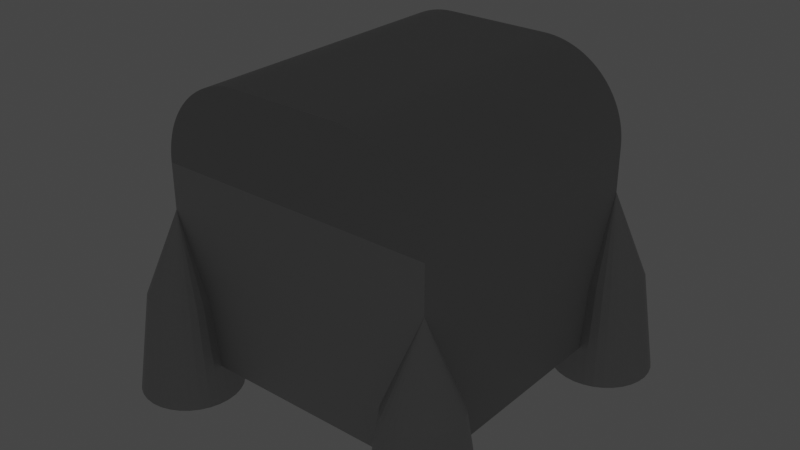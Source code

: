 # Source: SpaceChest.blend  (saved by Blender 2.93.21; exported with 4.5.12 LTS)
import bpy
from mathutils import Matrix  # noqa: F401  (used for matrix-valued properties, if any)

bpy.ops.wm.read_factory_settings(use_empty=True)
scene = bpy.context.scene
scene.name = 'Scene'

# ---- collections
col_collection = bpy.data.collections.new('Collection'); scene.collection.children.link(col_collection)

# ---- materials (node trees are filled in below, after node groups)
mat_material_002 = bpy.data.materials.new('Material.002')
mat_material_002.use_transparent_shadow = False
mat_material_001 = bpy.data.materials.new('Material.001')
mat_material_001.use_transparent_shadow = False
mat_material_003 = bpy.data.materials.new('Material.003')
mat_material_003.use_transparent_shadow = False

# ---- material node trees
mat_material_002.use_nodes = True; mat_material_002.node_tree.nodes.clear()
_N = mat_material_002.node_tree.nodes; _L = mat_material_002.node_tree.links
n0 = _N.new('ShaderNodeBsdfPrincipled'); n0.name = 'Principled BSDF'; n0.location = (10, 300)
n0.distribution = 'GGX'
n0.subsurface_method = 'BURLEY'
n0.inputs[0].default_value = (0.4044, 0.4044, 0.4044, 1.0)
n0.inputs[3].default_value = 1.45
n0.inputs[27].default_value = (0.0, 0.0, 0.0, 1.0)
n0.inputs[28].default_value = 1.0
n1 = _N.new('ShaderNodeOutputMaterial'); n1.name = 'Material Output'; n1.location = (300, 300)
_L.new(n0.outputs[0], n1.inputs[0])
n1.is_active_output = True
mat_material_001.use_nodes = True; mat_material_001.node_tree.nodes.clear()
_N = mat_material_001.node_tree.nodes; _L = mat_material_001.node_tree.links
n0 = _N.new('ShaderNodeBsdfPrincipled'); n0.name = 'Principled BSDF'; n0.location = (10, 300)
n0.distribution = 'GGX'
n0.subsurface_method = 'BURLEY'
n0.inputs[0].default_value = (0.5543, 0.5543, 0.5543, 1.0)
n0.inputs[1].default_value = 0.8264
n0.inputs[3].default_value = 1.45
n0.inputs[27].default_value = (0.0, 0.0, 0.0, 1.0)
n0.inputs[28].default_value = 1.0
n1 = _N.new('ShaderNodeOutputMaterial'); n1.name = 'Material Output'; n1.location = (300, 300)
_L.new(n0.outputs[0], n1.inputs[0])
n1.is_active_output = True
mat_material_003.use_nodes = True; mat_material_003.node_tree.nodes.clear()
_N = mat_material_003.node_tree.nodes; _L = mat_material_003.node_tree.links
n0 = _N.new('ShaderNodeOutputMaterial'); n0.name = 'Material Output'; n0.location = (300, 300)
n1 = _N.new('ShaderNodeEmission'); n1.name = 'Emission'; n1.location = (10, 300)
n1.inputs[1].default_value = 500.0
_L.new(n1.outputs[0], n0.inputs[0])
n0.is_active_output = True

# ---- world
world_world = bpy.data.worlds.new('World'); scene.world = world_world
world_world.use_nodes = True; world_world.node_tree.nodes.clear()
_N = world_world.node_tree.nodes; _L = world_world.node_tree.links
n0 = _N.new('ShaderNodeOutputWorld'); n0.name = 'World Output'; n0.location = (300, 300)
n1 = _N.new('ShaderNodeBackground'); n1.name = 'Background'; n1.location = (10, 300)
n1.inputs[0].default_value = (0.05088, 0.05088, 0.05088, 1.0)
_L.new(n1.outputs[0], n0.inputs[0])
n0.is_active_output = True
world_world.color = (0.05088, 0.05088, 0.05088)
world_world.use_sun_shadow = False
world_world.sun_shadow_jitter_overblur = 0.0

# ---- meshes
me_cube = bpy.data.meshes.new('Cube')
me_cube.from_pydata([(-1.0, -1.0, -1.0), (-1.0, 1.0, -1.0), (1.0, -1.0, -1.0), (1.0, 1.0, -1.0), (-1.0, -1.0, 0.375), (-1.0, 1.0, 0.375), (1.0, -1.0, 0.375), (1.0, 1.0, 0.375), (1.0, -0.755, -0.55), (1.0, -0.8007, -1.05), (-1.0, 1.199, -1.05), (-1.0, 1.245, -0.55), (-0.9611, 1.195, -1.05), (-0.9522, 1.24, -0.55), (-0.9237, 1.184, -1.05), (-0.9062, 1.226, -0.55), (-0.8893, 1.166, -1.05), (-0.8639, 1.204, -0.55), (-0.8591, 1.141, -1.05), (-0.8268, 1.173, -0.55), (-0.8343, 1.111, -1.05), (-0.7963, 1.136, -0.55), (-0.8159, 1.076, -1.05), (-0.7736, 1.094, -0.55), (-0.8046, 1.039, -1.05), (-0.7597, 1.048, -0.55), (-0.8007, 1.0, -1.05), (-0.755, 1.0, -0.55), (-0.8046, 0.9611, -1.05), (-0.7597, 0.9522, -0.55), (-0.8159, 0.9237, -1.05), (-0.7736, 0.9062, -0.55), (-0.8343, 0.8893, -1.05), (-0.7963, 0.8639, -0.55), (-0.8591, 0.8591, -1.05), (-0.8268, 0.8268, -0.55), (-0.8893, 0.8343, -1.05), (-0.8639, 0.7963, -0.55), (-0.9237, 0.8159, -1.05), (-0.9062, 0.7736, -0.55), (-0.9611, 0.8046, -1.05), (-0.9522, 0.7597, -0.55), (-1.0, 0.8007, -1.05), (-1.0, 0.755, -0.55), (-1.039, 0.8046, -1.05), (-1.048, 0.7597, -0.55), (-1.076, 0.8159, -1.05), (-1.094, 0.7736, -0.55), (-1.111, 0.8343, -1.05), (-1.136, 0.7963, -0.55), (-1.141, 0.8591, -1.05), (-1.173, 0.8268, -0.55), (-1.166, 0.8893, -1.05), (-1.204, 0.8639, -0.55), (-1.184, 0.9237, -1.05), (-1.226, 0.9062, -0.55), (-1.195, 0.9611, -1.05), (-1.24, 0.9522, -0.55), (-1.199, 1.0, -1.05), (-1.245, 1.0, -0.55), (-1.195, 1.039, -1.05), (-1.24, 1.048, -0.55), (-1.184, 1.076, -1.05), (-1.226, 1.094, -0.55), (-1.166, 1.111, -1.05), (-1.204, 1.136, -0.55), (-1.141, 1.141, -1.05), (-1.173, 1.173, -0.55), (-1.111, 1.166, -1.05), (-1.136, 1.204, -0.55), (-1.076, 1.184, -1.05), (-1.094, 1.226, -0.55), (-1.039, 1.195, -1.05), (-1.048, 1.24, -0.55), (1.039, -0.8046, -1.05), (1.048, -0.7597, -0.55), (1.076, -0.8159, -1.05), (1.094, -0.7736, -0.55), (1.111, -0.8343, -1.05), (1.136, -0.7963, -0.55), (1.141, -0.8591, -1.05), (1.173, -0.8268, -0.55), (1.166, -0.8893, -1.05), (1.204, -0.8639, -0.55), (1.184, -0.9237, -1.05), (1.226, -0.9062, -0.55), (1.195, -0.9611, -1.05), (1.24, -0.9522, -0.55), (1.199, -1.0, -1.05), (1.245, -1.0, -0.55), (1.195, -1.039, -1.05), (1.24, -1.048, -0.55), (1.184, -1.076, -1.05), (1.226, -1.094, -0.55), (1.166, -1.111, -1.05), (1.204, -1.136, -0.55), (1.141, -1.141, -1.05), (1.173, -1.173, -0.55), (1.111, -1.166, -1.05), (1.136, -1.204, -0.55), (1.076, -1.184, -1.05), (1.094, -1.226, -0.55), (1.039, -1.195, -1.05), (1.048, -1.24, -0.55), (1.0, -1.199, -1.05), (1.0, -1.245, -0.55), (0.9611, -1.195, -1.05), (0.9522, -1.24, -0.55), (0.9237, -1.184, -1.05), (0.9062, -1.226, -0.55), (0.8893, -1.166, -1.05), (0.8639, -1.204, -0.55), (0.8591, -1.141, -1.05), (0.8268, -1.173, -0.55), (0.8343, -1.111, -1.05), (0.7963, -1.136, -0.55), (0.8159, -1.076, -1.05), (0.7736, -1.094, -0.55), (0.8046, -1.039, -1.05), (0.7597, -1.048, -0.55), (0.8007, -1.0, -1.05), (0.755, -1.0, -0.55), (0.8046, -0.9611, -1.05), (0.7597, -0.9522, -0.55), (0.8159, -0.9237, -1.05), (0.7736, -0.9062, -0.25), (0.8343, -0.8893, -1.05), (0.7963, -0.8639, -0.55), (0.8591, -0.8591, -1.05), (0.8268, -0.8268, -0.55), (0.8893, -0.8343, -1.05), (0.8639, -0.7963, -0.55), (0.9237, -0.8159, -1.05), (0.9062, -0.7736, -0.55), (0.9611, -0.8046, -1.05), (0.9522, -0.7597, -0.55), (-1.0, -0.755, -0.55), (-1.0, -0.8007, -1.05), (-0.9611, -0.8046, -1.05), (-0.9522, -0.7597, -0.55), (-0.9237, -0.8159, -1.05), (-0.9062, -0.7736, -0.55), (-0.8893, -0.8343, -1.05), (-0.8639, -0.7963, -0.55), (-0.8591, -0.8591, -1.05), (-0.8268, -0.8268, -0.55), (-0.8343, -0.8893, -1.05), (-0.7963, -0.8639, -0.55), (-0.8159, -0.9237, -1.05), (-0.7736, -0.9062, -0.55), (-0.8046, -0.9611, -1.05), (-0.7597, -0.9522, -0.55), (-0.8007, -1.0, -1.05), (-0.755, -1.0, -0.55), (-0.8046, -1.039, -1.05), (-0.7597, -1.048, -0.55), (-0.8159, -1.076, -1.05), (-0.7736, -1.094, -0.55), (-0.8343, -1.111, -1.05), (-0.7963, -1.136, -0.55), (-0.8591, -1.141, -1.05), (-0.8268, -1.173, -0.55), (-0.8893, -1.166, -1.05), (-0.8639, -1.204, -0.55), (-0.9237, -1.184, -1.05), (-0.9062, -1.226, -0.55), (-0.9611, -1.195, -1.05), (-0.9522, -1.24, -0.55), (-1.0, -1.199, -1.05), (-1.0, -1.245, -0.55), (-1.039, -1.195, -1.05), (-1.048, -1.24, -0.55), (-1.076, -1.184, -1.05), (-1.094, -1.226, -0.55), (-1.111, -1.166, -1.05), (-1.136, -1.204, -0.55), (-1.141, -1.141, -1.05), (-1.173, -1.173, -0.55), (-1.166, -1.111, -1.05), (-1.204, -1.136, -0.55), (-1.184, -1.076, -1.05), (-1.226, -1.094, -0.55), (-1.195, -1.039, -1.05), (-1.24, -1.048, -0.55), (-1.199, -1.0, -1.05), (-1.245, -1.0, -0.55), (-1.195, -0.9611, -1.05), (-1.24, -0.9522, -0.55), (-1.184, -0.9237, -1.05), (-1.226, -0.9062, -0.55), (-1.166, -0.8893, -1.05), (-1.204, -0.8639, -0.55), (-1.141, -0.8591, -1.05), (-1.173, -0.8268, -0.55), (-1.111, -0.8343, -1.05), (-1.136, -0.7963, -0.55), (-1.076, -0.8159, -1.05), (-1.094, -0.7736, -0.55), (-1.039, -0.8046, -1.05), (-1.048, -0.7597, -0.55), (1.0, 1.245, -0.55), (1.0, 1.199, -1.05), (1.039, 1.195, -1.05), (1.048, 1.24, -0.55), (1.076, 1.184, -1.05), (1.094, 1.226, -0.55), (1.111, 1.166, -1.05), (1.136, 1.204, -0.55), (1.141, 1.141, -1.05), (1.173, 1.173, -0.55), (1.166, 1.111, -1.05), (1.204, 1.136, -0.55), (1.184, 1.076, -1.05), (1.226, 1.094, -0.55), (1.195, 1.039, -1.05), (1.24, 1.048, -0.55), (1.199, 1.0, -1.05), (1.245, 1.0, -0.55), (1.195, 0.9611, -1.05), (1.24, 0.9522, -0.55), (1.184, 0.9237, -1.05), (1.226, 0.9062, -0.55), (1.166, 0.8893, -1.05), (1.204, 0.8639, -0.55), (1.141, 0.8591, -1.05), (1.173, 0.8268, -0.55), (1.111, 0.8343, -1.05), (1.136, 0.7963, -0.55), (1.076, 0.8159, -1.05), (1.094, 0.7736, -0.55), (1.039, 0.8046, -1.05), (1.048, 0.7597, -0.55), (1.0, 0.8007, -1.05), (1.0, 0.755, -0.55), (0.9611, 0.8046, -1.05), (0.9522, 0.7597, -0.55), (0.9237, 0.8159, -1.05), (0.9062, 0.7736, -0.55), (0.8893, 0.8343, -1.05), (0.8639, 0.7963, -0.55), (0.8591, 0.8591, -1.05), (0.8268, 0.8268, -0.55), (0.8343, 0.8893, -1.05), (0.7963, 0.8639, -0.55), (0.8159, 0.9237, -1.05), (0.7736, 0.9062, -0.55), (0.8046, 0.9611, -1.05), (0.7597, 0.9522, -0.55), (0.8007, 1.0, -1.05), (0.755, 1.0, -0.55), (0.8046, 1.039, -1.05), (0.7597, 1.048, -0.55), (0.8159, 1.076, -1.05), (0.7736, 1.094, -0.55), (0.8343, 1.111, -1.05), (0.7963, 1.136, -0.55), (0.8591, 1.141, -1.05), (0.8268, 1.173, -0.55), (0.8893, 1.166, -1.05), (0.8639, 1.204, -0.55), (0.9237, 1.184, -1.05), (0.9062, 1.226, -0.55), (0.9611, 1.195, -1.05), (0.9522, 1.24, -0.55), (1.323, -1.134, -1.25), (1.291, -1.194, -1.25), (0.7525, -1.247, -1.25), (0.709, -1.194, -1.25), (1.343, -1.068, -1.25), (0.8056, -1.291, -1.25), (1.35, -1.0, -1.25), (0.8661, -1.323, -1.25), (1.343, -0.9317, -1.25), (0.9317, -1.343, -1.25), (1.323, -0.8661, -1.25), (1.0, -1.35, -1.25), (1.291, -0.8056, -1.25), (1.068, -1.343, -1.25), (1.247, -0.7525, -1.25), (1.134, -1.323, -1.25), (1.194, -0.709, -1.25), (1.194, -1.291, -1.25), (1.134, -0.6766, -1.25), (1.247, -1.247, -1.25), (1.068, -0.6567, -1.25), (1.0, -0.65, -1.25), (0.6766, -1.134, -1.25), (0.6567, -1.068, -1.25), (0.65, -1.0, -1.25), (0.6567, -0.9317, -1.25), (0.6766, -0.8661, -1.25), (0.709, -0.8056, -1.25), (0.7525, -0.7525, -1.25), (0.8056, -0.709, -1.25), (0.8661, -0.6766, -1.25), (0.9317, -0.6567, -1.25), (1.323, 0.8661, -1.25), (1.291, 0.8056, -1.25), (0.7525, 0.7525, -1.25), (0.709, 0.8056, -1.25), (1.343, 0.9317, -1.25), (0.8056, 0.709, -1.25), (1.35, 1.0, -1.25), (0.8661, 0.6766, -1.25), (1.343, 1.068, -1.25), (0.9317, 0.6567, -1.25), (1.323, 1.134, -1.25), (1.0, 0.65, -1.25), (1.291, 1.194, -1.25), (1.068, 0.6567, -1.25), (1.247, 1.247, -1.25), (1.134, 0.6766, -1.25), (1.194, 1.291, -1.25), (1.194, 0.709, -1.25), (1.134, 1.323, -1.25), (1.247, 0.7525, -1.25), (1.068, 1.343, -1.25), (1.0, 1.35, -1.25), (0.6766, 0.8661, -1.25), (0.6567, 0.9317, -1.25), (0.65, 1.0, -1.25), (0.6567, 1.068, -1.25), (0.6766, 1.134, -1.25), (0.709, 1.194, -1.25), (0.7525, 1.247, -1.25), (0.8056, 1.291, -1.25), (0.8661, 1.323, -1.25), (0.9317, 1.343, -1.25), (-1.0, 1.35, -1.25), (-0.9317, 1.343, -1.25), (-0.8661, 1.323, -1.25), (-0.8056, 1.291, -1.25), (-0.7525, 1.247, -1.25), (-0.709, 1.194, -1.25), (-0.6766, 1.134, -1.25), (-0.6567, 1.068, -1.25), (-0.65, 1.0, -1.25), (-0.6567, 0.9317, -1.25), (-0.6766, 0.8661, -1.25), (-0.709, 0.8056, -1.25), (-0.7525, 0.7525, -1.25), (-0.8056, 0.709, -1.25), (-0.8661, 0.6766, -1.25), (-0.9317, 0.6567, -1.25), (-1.0, 0.65, -1.25), (-1.068, 0.6567, -1.25), (-1.134, 0.6766, -1.25), (-1.194, 0.709, -1.25), (-1.247, 0.7525, -1.25), (-1.291, 0.8056, -1.25), (-1.323, 0.8661, -1.25), (-1.343, 0.9317, -1.25), (-1.35, 1.0, -1.25), (-1.343, 1.068, -1.25), (-1.323, 1.134, -1.25), (-1.291, 1.194, -1.25), (-1.247, 1.247, -1.25), (-1.194, 1.291, -1.25), (-1.134, 1.323, -1.25), (-1.068, 1.343, -1.25), (-0.6766, -1.134, -1.25), (-0.709, -1.194, -1.25), (-1.247, -1.247, -1.25), (-1.291, -1.194, -1.25), (-0.6567, -1.068, -1.25), (-1.194, -1.291, -1.25), (-0.65, -1.0, -1.25), (-1.134, -1.323, -1.25), (-0.6567, -0.9317, -1.25), (-1.068, -1.343, -1.25), (-0.6766, -0.8661, -1.25), (-1.0, -1.35, -1.25), (-0.709, -0.8056, -1.25), (-0.9317, -1.343, -1.25), (-0.7525, -0.7525, -1.25), (-0.8661, -1.323, -1.25), (-0.8056, -0.709, -1.25), (-0.8056, -1.291, -1.25), (-0.8661, -0.6766, -1.25), (-0.7525, -1.247, -1.25), (-0.9317, -0.6567, -1.25), (-1.0, -0.65, -1.25), (-1.323, -1.134, -1.25), (-1.343, -1.068, -1.25), (-1.35, -1.0, -1.25), (-1.343, -0.9317, -1.25), (-1.323, -0.8661, -1.25), (-1.291, -0.8056, -1.25), (-1.247, -0.7525, -1.25), (-1.194, -0.709, -1.25), (-1.134, -0.6766, -1.25), (-1.068, -0.6567, -1.25), (1.0, -1.0, 0.05), (-1.0, 1.0, 0.05), (-1.0, -1.0, 0.05), (1.0, 1.0, 0.05)], [], [(3, 7, 6, 2), (0, 4, 5, 1), (1, 3, 2, 0), (169, 167, 394), (328, 11, 13, 329), (293, 131, 133, 294), (329, 13, 15, 330), (292, 129, 131, 293), (330, 15, 17, 331), (291, 127, 129, 292), (331, 17, 19, 332), (290, 125, 127, 291), (332, 19, 21, 333), (289, 123, 125, 290), (333, 21, 23, 334), (288, 121, 123, 289), (334, 23, 25, 335), (287, 119, 121, 288), (335, 25, 27, 336), (286, 117, 119, 287), (336, 27, 29, 337), (267, 115, 117, 286), (337, 29, 31, 338), (266, 113, 115, 267), (338, 31, 33, 339), (269, 111, 113, 266), (339, 33, 35, 340), (271, 109, 111, 269), (340, 35, 37, 341), (273, 107, 109, 271), (341, 37, 39, 342), (275, 105, 107, 273), (342, 39, 41, 343), (277, 103, 105, 275), (343, 41, 43, 344), (279, 101, 103, 277), (344, 43, 45, 345), (281, 99, 101, 279), (345, 45, 47, 346), (283, 97, 99, 281), (346, 47, 49, 347), (265, 95, 97, 283), (347, 49, 51, 348), (264, 93, 95, 265), (348, 51, 53, 349), (268, 91, 93, 264), (349, 53, 55, 350), (270, 89, 91, 268), (350, 55, 57, 351), (272, 87, 89, 270), (351, 57, 59, 352), (274, 85, 87, 272), (352, 59, 61, 353), (276, 83, 85, 274), (353, 61, 63, 354), (278, 81, 83, 276), (354, 63, 65, 355), (280, 79, 81, 278), (355, 65, 67, 356), (9, 74, 76, 78, 80, 82, 84, 86, 88, 90, 92, 94, 96, 98, 100, 102, 104, 106, 108, 110, 112, 114, 116, 118, 120, 122, 124, 126, 128, 130, 132, 134), (282, 77, 79, 280), (356, 67, 69, 357), (295, 135, 8, 285), (284, 75, 77, 282), (357, 69, 71, 358), (59, 57, 393), (285, 8, 75, 284), (358, 71, 73, 359), (294, 133, 135, 295), (359, 73, 11, 328), (10, 12, 14, 16, 18, 20, 22, 24, 26, 28, 30, 32, 34, 36, 38, 40, 42, 44, 46, 48, 50, 52, 54, 56, 58, 60, 62, 64, 66, 68, 70, 72), (193, 191, 394), (389, 195, 197, 390), (388, 193, 195, 389), (387, 191, 193, 388), (386, 189, 191, 387), (385, 187, 189, 386), (384, 185, 187, 385), (383, 183, 185, 384), (382, 181, 183, 383), (363, 179, 181, 382), (362, 177, 179, 363), (365, 175, 177, 362), (367, 173, 175, 365), (369, 171, 173, 367), (371, 169, 171, 369), (373, 167, 169, 371), (375, 165, 167, 373), (377, 163, 165, 375), (379, 161, 163, 377), (361, 159, 161, 379), (360, 157, 159, 361), (364, 155, 157, 360), (366, 153, 155, 364), (368, 151, 153, 366), (370, 149, 151, 368), (372, 147, 149, 370), (374, 145, 147, 372), (376, 143, 145, 374), (137, 138, 140, 142, 144, 146, 148, 150, 152, 154, 156, 158, 160, 162, 164, 166, 168, 170, 172, 174, 176, 178, 180, 182, 184, 186, 188, 190, 192, 194, 196, 198), (378, 141, 143, 376), (391, 199, 136, 381), (380, 139, 141, 378), (381, 136, 139, 380), (390, 197, 199, 391), (113, 111, 392), (325, 259, 261, 326), (324, 257, 259, 325), (323, 255, 257, 324), (322, 253, 255, 323), (321, 251, 253, 322), (320, 249, 251, 321), (319, 247, 249, 320), (318, 245, 247, 319), (299, 243, 245, 318), (298, 241, 243, 299), (301, 239, 241, 298), (303, 237, 239, 301), (305, 235, 237, 303), (307, 233, 235, 305), (309, 231, 233, 307), (311, 229, 231, 309), (313, 227, 229, 311), (315, 225, 227, 313), (297, 223, 225, 315), (296, 221, 223, 297), (300, 219, 221, 296), (302, 217, 219, 300), (304, 215, 217, 302), (306, 213, 215, 304), (308, 211, 213, 306), (310, 209, 211, 308), (312, 207, 209, 310), (201, 202, 204, 206, 208, 210, 212, 214, 216, 218, 220, 222, 224, 226, 228, 230, 232, 234, 236, 238, 240, 242, 244, 246, 248, 250, 252, 254, 256, 258, 260, 262), (314, 205, 207, 312), (327, 263, 200, 317), (316, 203, 205, 314), (317, 200, 203, 316), (326, 261, 263, 327), (94, 92, 264, 265), (114, 112, 266, 267), (92, 90, 268, 264), (112, 110, 269, 266), (90, 88, 270, 268), (110, 108, 271, 269), (88, 86, 272, 270), (108, 106, 273, 271), (86, 84, 274, 272), (106, 104, 275, 273), (84, 82, 276, 274), (104, 102, 277, 275), (82, 80, 278, 276), (102, 100, 279, 277), (80, 78, 280, 278), (100, 98, 281, 279), (78, 76, 282, 280), (98, 96, 283, 281), (76, 74, 284, 282), (96, 94, 265, 283), (74, 9, 285, 284), (116, 114, 267, 286), (118, 116, 286, 287), (120, 118, 287, 288), (122, 120, 288, 289), (124, 122, 289, 290), (126, 124, 290, 291), (128, 126, 291, 292), (130, 128, 292, 293), (132, 130, 293, 294), (134, 132, 294, 295), (9, 134, 295, 285), (222, 220, 296, 297), (242, 240, 298, 299), (220, 218, 300, 296), (240, 238, 301, 298), (218, 216, 302, 300), (238, 236, 303, 301), (216, 214, 304, 302), (236, 234, 305, 303), (214, 212, 306, 304), (234, 232, 307, 305), (212, 210, 308, 306), (232, 230, 309, 307), (210, 208, 310, 308), (230, 228, 311, 309), (208, 206, 312, 310), (228, 226, 313, 311), (206, 204, 314, 312), (226, 224, 315, 313), (204, 202, 316, 314), (224, 222, 297, 315), (202, 201, 317, 316), (244, 242, 299, 318), (246, 244, 318, 319), (248, 246, 319, 320), (250, 248, 320, 321), (252, 250, 321, 322), (254, 252, 322, 323), (256, 254, 323, 324), (258, 256, 324, 325), (260, 258, 325, 326), (262, 260, 326, 327), (201, 262, 327, 317), (12, 10, 328, 329), (14, 12, 329, 330), (16, 14, 330, 331), (18, 16, 331, 332), (20, 18, 332, 333), (22, 20, 333, 334), (24, 22, 334, 335), (26, 24, 335, 336), (28, 26, 336, 337), (30, 28, 337, 338), (32, 30, 338, 339), (34, 32, 339, 340), (36, 34, 340, 341), (38, 36, 341, 342), (40, 38, 342, 343), (42, 40, 343, 344), (44, 42, 344, 345), (46, 44, 345, 346), (48, 46, 346, 347), (50, 48, 347, 348), (52, 50, 348, 349), (54, 52, 349, 350), (56, 54, 350, 351), (58, 56, 351, 352), (60, 58, 352, 353), (62, 60, 353, 354), (64, 62, 354, 355), (66, 64, 355, 356), (68, 66, 356, 357), (70, 68, 357, 358), (72, 70, 358, 359), (10, 72, 359, 328), (158, 156, 360, 361), (178, 176, 362, 363), (156, 154, 364, 360), (176, 174, 365, 362), (154, 152, 366, 364), (174, 172, 367, 365), (152, 150, 368, 366), (172, 170, 369, 367), (150, 148, 370, 368), (170, 168, 371, 369), (148, 146, 372, 370), (168, 166, 373, 371), (146, 144, 374, 372), (166, 164, 375, 373), (144, 142, 376, 374), (164, 162, 377, 375), (142, 140, 378, 376), (162, 160, 379, 377), (140, 138, 380, 378), (160, 158, 361, 379), (138, 137, 381, 380), (180, 178, 363, 382), (182, 180, 382, 383), (184, 182, 383, 384), (186, 184, 384, 385), (188, 186, 385, 386), (190, 188, 386, 387), (192, 190, 387, 388), (194, 192, 388, 389), (196, 194, 389, 390), (198, 196, 390, 391), (137, 198, 391, 381), (85, 83, 392), (125, 123, 392), (39, 37, 393), (263, 261, 395), (99, 97, 392), (209, 207, 395), (19, 17, 393), (195, 193, 394), (147, 145, 394), (127, 125, 392), (200, 263, 395), (61, 59, 393), (229, 227, 395), (197, 195, 394), (167, 165, 394), (41, 39, 393), (129, 127, 392), (91, 89, 392), (21, 19, 393), (207, 205, 395), (105, 103, 392), (199, 197, 394), (77, 75, 392), (145, 143, 394), (131, 129, 392), (63, 61, 393), (227, 225, 395), (43, 41, 393), (136, 199, 394), (165, 163, 394), (133, 131, 392), (23, 21, 393), (243, 241, 395), (205, 203, 395), (111, 109, 392), (65, 63, 393), (143, 141, 394), (83, 81, 392), (135, 133, 392), (45, 43, 393), (97, 95, 392), (225, 223, 395), (25, 23, 393), (221, 219, 395), (163, 161, 394), (8, 135, 392), (67, 65, 393), (179, 177, 394), (241, 239, 395), (141, 139, 394), (47, 45, 393), (89, 87, 392), (203, 200, 395), (27, 25, 393), (223, 221, 395), (103, 101, 392), (219, 217, 395), (161, 159, 394), (157, 155, 394), (69, 67, 393), (245, 243, 395), (49, 47, 393), (239, 237, 395), (177, 175, 394), (29, 27, 393), (75, 8, 392), (139, 136, 394), (247, 245, 395), (217, 215, 395), (109, 107, 392), (71, 69, 393), (159, 157, 394), (81, 79, 392), (155, 153, 394), (51, 49, 393), (95, 93, 392), (249, 247, 395), (237, 235, 395), (31, 29, 393), (181, 179, 394), (175, 173, 394), (115, 113, 392), (73, 71, 393), (251, 249, 395), (215, 213, 395), (183, 181, 394), (53, 51, 393), (153, 151, 394), (87, 85, 392), (33, 31, 393), (11, 73, 393), (13, 11, 393), (253, 251, 395), (101, 99, 392), (235, 233, 395), (185, 183, 394), (173, 171, 394), (117, 115, 392), (255, 253, 395), (55, 53, 393), (213, 211, 395), (187, 185, 394), (151, 149, 394), (35, 33, 393), (119, 117, 392), (93, 91, 392), (15, 13, 393), (257, 255, 395), (233, 231, 395), (107, 105, 392), (189, 187, 394), (79, 77, 392), (171, 169, 394), (121, 119, 392), (57, 55, 393), (259, 257, 395), (211, 209, 395), (37, 35, 393), (191, 189, 394), (149, 147, 394), (123, 121, 392), (17, 15, 393), (261, 259, 395), (231, 229, 395), (3, 1, 5, 7), (0, 2, 6, 4), (5, 4, 6, 7)])
me_cube.polygons.foreach_set('material_index', [0, 0, 1, 1, 1, 1, 1, 1, 1, 1, 1, 1, 1, 1, 1, 1, 1, 1, 1, 1, 1, 1, 1, 1, 0, 1, 1, 1, 1, 1, 1, 1, 1, 1, 1, 1, 1, 1, 1, 1, 1, 1, 1, 1, 1, 1, 1, 1, 1, 1, 1, 1, 1, 1, 1, 1, 1, 1, 1, 2, 1, 1, 1, 1, 1, 1, 1, 1, 1, 1, 2, 1, 1, 1, 1, 1, 1, 1, 1, 1, 1, 1, 1, 1, 1, 1, 1, 1, 1, 1, 1, 1, 1, 1, 1, 1, 1, 1, 1, 2, 1, 1, 1, 1, 1, 1, 1, 1, 1, 1, 1, 1, 1, 1, 1, 1, 1, 1, 1, 1, 1, 1, 1, 1, 1, 1, 1, 1, 1, 1, 1, 1, 1, 2, 1, 1, 1, 1, 1, 1, 1, 1, 1, 1, 1, 1, 1, 1, 1, 1, 1, 1, 1, 1, 1, 1, 1, 1, 1, 1, 1, 1, 1, 1, 1, 1, 1, 1, 1, 1, 1, 1, 1, 1, 1, 1, 1, 1, 1, 1, 1, 1, 1, 1, 1, 1, 1, 1, 1, 1, 1, 1, 1, 1, 1, 1, 1, 1, 1, 1, 1, 1, 1, 1, 1, 1, 1, 1, 1, 1, 1, 1, 1, 1, 1, 1, 1, 1, 1, 1, 1, 1, 1, 1, 1, 1, 1, 1, 1, 1, 1, 1, 1, 1, 1, 1, 1, 1, 1, 1, 1, 1, 1, 1, 1, 1, 1, 1, 1, 1, 1, 1, 1, 1, 1, 1, 1, 1, 1, 1, 1, 1, 1, 1, 1, 1, 1, 1, 1, 1, 1, 1, 1, 1, 1, 1, 1, 1, 1, 1, 1, 1, 1, 1, 1, 1, 1, 1, 1, 1, 1, 1, 1, 1, 1, 1, 1, 1, 1, 1, 1, 1, 1, 1, 1, 1, 1, 1, 1, 1, 1, 1, 1, 1, 1, 1, 1, 1, 1, 1, 1, 1, 1, 1, 1, 1, 1, 1, 1, 1, 1, 1, 1, 1, 1, 1, 1, 1, 1, 1, 1, 1, 1, 1, 1, 1, 1, 1, 1, 1, 1, 1, 1, 1, 1, 1, 0, 1, 1, 1, 1, 1, 1, 1, 1, 1, 1, 1, 1, 1, 1, 1, 1, 1, 1, 1, 1, 1, 1, 1, 1, 1, 1, 1, 1, 1, 1, 1, 1, 1, 1, 1, 1, 0])
_uv = me_cube.uv_layers.new(name='UVMap')
_uv.uv.foreach_set('vector', [0.375, 0.5, 0.5469, 0.5, 0.5469, 0.75, 0.375, 0.75, 0.375, 0.0, 0.5469, 0.0, 0.5469, 0.25, 0.375, 0.25, 0.125, 0.5, 0.375, 0.5, 0.375, 0.75, 0.125, 0.75, 0.5, 1.0, 0.5312, 1.0, 0.5, 1.0, 1.0, 0.5, 1.0, 1.0, 0.9688, 1.0, 0.9688, 0.5, 0.09375, 0.5, 0.09375, 1.0, 0.0625, 1.0, 0.0625, 0.5, 0.9688, 0.5, 0.9688, 1.0, 0.9375, 1.0, 0.9375, 0.5, 0.125, 0.5, 0.125, 1.0, 0.09375, 1.0, 0.09375, 0.5, 0.9375, 0.5, 0.9375, 1.0, 0.9062, 1.0, 0.9062, 0.5, 0.1562, 0.5, 0.1562, 1.0, 0.125, 1.0, 0.125, 0.5, 0.9062, 0.5, 0.9062, 1.0, 0.875, 1.0, 0.875, 0.5, 0.1875, 0.5, 0.1875, 1.0, 0.1562, 1.0, 0.1562, 0.5, 0.875, 0.5, 0.875, 1.0, 0.8438, 1.0, 0.8438, 0.5, 0.2188, 0.5, 0.2188, 1.0, 0.1875, 1.0, 0.1875, 0.5, 0.8438, 0.5, 0.8438, 1.0, 0.8125, 1.0, 0.8125, 0.5, 0.25, 0.5, 0.25, 1.0, 0.2188, 1.0, 0.2188, 0.5, 0.8125, 0.5, 0.8125, 1.0, 0.7812, 1.0, 0.7812, 0.5, 0.2812, 0.5, 0.2812, 1.0, 0.25, 1.0, 0.25, 0.5, 0.7812, 0.5, 0.7812, 1.0, 0.75, 1.0, 0.75, 0.5, 0.3125, 0.5, 0.3125, 1.0, 0.2812, 1.0, 0.2812, 0.5, 0.75, 0.5, 0.75, 1.0, 0.7188, 1.0, 0.7188, 0.5, 0.3438, 0.5, 0.3438, 1.0, 0.3125, 1.0, 0.3125, 0.5, 0.7188, 0.5, 0.7188, 1.0, 0.6875, 1.0, 0.6875, 0.5, 0.375, 0.5, 0.375, 1.0, 0.3438, 1.0, 0.3438, 0.5, 0.6875, 0.5, 0.6875, 1.0, 0.6562, 1.0, 0.6562, 0.5, 0.4062, 0.5, 0.4062, 1.0, 0.375, 1.0, 0.375, 0.5, 0.6562, 0.5, 0.6562, 1.0, 0.625, 1.0, 0.625, 0.5, 0.4375, 0.5, 0.4375, 1.0, 0.4062, 1.0, 0.4062, 0.5, 0.625, 0.5, 0.625, 1.0, 0.5938, 1.0, 0.5938, 0.5, 0.4688, 0.5, 0.4688, 1.0, 0.4375, 1.0, 0.4375, 0.5, 0.5938, 0.5, 0.5938, 1.0, 0.5625, 1.0, 0.5625, 0.5, 0.5, 0.5, 0.5, 1.0, 0.4688, 1.0, 0.4688, 0.5, 0.5625, 0.5, 0.5625, 1.0, 0.5312, 1.0, 0.5312, 0.5, 0.5312, 0.5, 0.5312, 1.0, 0.5, 1.0, 0.5, 0.5, 0.5312, 0.5, 0.5312, 1.0, 0.5, 1.0, 0.5, 0.5, 0.5625, 0.5, 0.5625, 1.0, 0.5312, 1.0, 0.5312, 0.5, 0.5, 0.5, 0.5, 1.0, 0.4688, 1.0, 0.4688, 0.5, 0.5938, 0.5, 0.5938, 1.0, 0.5625, 1.0, 0.5625, 0.5, 0.4688, 0.5, 0.4688, 1.0, 0.4375, 1.0, 0.4375, 0.5, 0.625, 0.5, 0.625, 1.0, 0.5938, 1.0, 0.5938, 0.5, 0.4375, 0.5, 0.4375, 1.0, 0.4062, 1.0, 0.4062, 0.5, 0.6562, 0.5, 0.6562, 1.0, 0.625, 1.0, 0.625, 0.5, 0.4062, 0.5, 0.4062, 1.0, 0.375, 1.0, 0.375, 0.5, 0.6875, 0.5, 0.6875, 1.0, 0.6562, 1.0, 0.6562, 0.5, 0.375, 0.5, 0.375, 1.0, 0.3438, 1.0, 0.3438, 0.5, 0.7188, 0.5, 0.7188, 1.0, 0.6875, 1.0, 0.6875, 0.5, 0.3438, 0.5, 0.3438, 1.0, 0.3125, 1.0, 0.3125, 0.5, 0.75, 0.5, 0.75, 1.0, 0.7188, 1.0, 0.7188, 0.5, 0.3125, 0.5, 0.3125, 1.0, 0.2812, 1.0, 0.2812, 0.5, 0.7812, 0.5, 0.7812, 1.0, 0.75, 1.0, 0.75, 0.5, 0.2812, 0.5, 0.2812, 1.0, 0.25, 1.0, 0.25, 0.5, 0.8125, 0.5, 0.8125, 1.0, 0.7812, 1.0, 0.7812, 0.5, 0.25, 0.5, 0.25, 1.0, 0.2188, 1.0, 0.2188, 0.5, 0.8438, 0.5, 0.8438, 1.0, 0.8125, 1.0, 0.8125, 0.5, 0.2188, 0.5, 0.2188, 1.0, 0.1875, 1.0, 0.1875, 0.5, 0.875, 0.5, 0.875, 1.0, 0.8438, 1.0, 0.8438, 0.5, 0.1875, 0.5, 0.1875, 1.0, 0.1562, 1.0, 0.1562, 0.5, 0.9062, 0.5, 0.9062, 1.0, 0.875, 1.0, 0.875, 0.5, 0.1562, 0.5, 0.1562, 1.0, 0.125, 1.0, 0.125, 0.5, 0.75, 0.3866, 0.7767, 0.384, 0.8023, 0.3762, 0.8259, 0.3636, 0.8466, 0.3466, 0.8636, 0.3259, 0.8762, 0.3023, 0.884, 0.2767, 0.8866, 0.25, 0.884, 0.2233, 0.8762, 0.1977, 0.8636, 0.1741, 0.8466, 0.1534, 0.8259, 0.1364, 0.8023, 0.1238, 0.7767, 0.116, 0.75, 0.1134, 0.7233, 0.116, 0.6977, 0.1238, 0.6741, 0.1364, 0.6534, 0.1534, 0.6364, 0.1741, 0.6238, 0.1977, 0.616, 0.2233, 0.6134, 0.25, 0.616, 0.2767, 0.6238, 0.3023, 0.6364, 0.3259, 0.6534, 0.3466, 0.6741, 0.3636, 0.6977, 0.3762, 0.7233, 0.384, 0.9375, 0.5, 0.9375, 1.0, 0.9062, 1.0, 0.9062, 0.5, 0.125, 0.5, 0.125, 1.0, 0.09375, 1.0, 0.09375, 0.5, 0.03125, 0.5, 0.03125, 1.0, 0.0, 1.0, 0.0, 0.5, 0.9688, 0.5, 0.9688, 1.0, 0.9375, 1.0, 0.9375, 0.5, 0.09375, 0.5, 0.09375, 1.0, 0.0625, 1.0, 0.0625, 0.5, 0.25, 1.0, 0.2812, 1.0, 0.25, 1.0, 1.0, 0.5, 1.0, 1.0, 0.9688, 1.0, 0.9688, 0.5, 0.0625, 0.5, 0.0625, 1.0, 0.03125, 1.0, 0.03125, 0.5, 0.0625, 0.5, 0.0625, 1.0, 0.03125, 1.0, 0.03125, 0.5, 0.03125, 0.5, 0.03125, 1.0, 0.0, 1.0, 0.0, 0.5, 0.75, 0.3866, 0.7767, 0.384, 0.8023, 0.3762, 0.8259, 0.3636, 0.8466, 0.3466, 0.8636, 0.3259, 0.8762, 0.3023, 0.884, 0.2767, 0.8866, 0.25, 0.884, 0.2233, 0.8762, 0.1977, 0.8636, 0.1741, 0.8466, 0.1534, 0.8259, 0.1364, 0.8023, 0.1238, 0.7767, 0.116, 0.75, 0.1134, 0.7233, 0.116, 0.6977, 0.1238, 0.6741, 0.1364, 0.6534, 0.1534, 0.6364, 0.1741, 0.6238, 0.1977, 0.616, 0.2233, 0.6134, 0.25, 0.616, 0.2767, 0.6238, 0.3023, 0.6364, 0.3259, 0.6534, 0.3466, 0.6741, 0.3636, 0.6977, 0.3762, 0.7233, 0.384, 0.125, 1.0, 0.1562, 1.0, 0.125, 1.0, 0.09375, 0.5, 0.09375, 1.0, 0.0625, 1.0, 0.0625, 0.5, 0.125, 0.5, 0.125, 1.0, 0.09375, 1.0, 0.09375, 0.5, 0.1562, 0.5, 0.1562, 1.0, 0.125, 1.0, 0.125, 0.5, 0.1875, 0.5, 0.1875, 1.0, 0.1562, 1.0, 0.1562, 0.5, 0.2188, 0.5, 0.2188, 1.0, 0.1875, 1.0, 0.1875, 0.5, 0.25, 0.5, 0.25, 1.0, 0.2188, 1.0, 0.2188, 0.5, 0.2812, 0.5, 0.2812, 1.0, 0.25, 1.0, 0.25, 0.5, 0.3125, 0.5, 0.3125, 1.0, 0.2812, 1.0, 0.2812, 0.5, 0.3438, 0.5, 0.3438, 1.0, 0.3125, 1.0, 0.3125, 0.5, 0.375, 0.5, 0.375, 1.0, 0.3438, 1.0, 0.3438, 0.5, 0.4062, 0.5, 0.4062, 1.0, 0.375, 1.0, 0.375, 0.5, 0.4375, 0.5, 0.4375, 1.0, 0.4062, 1.0, 0.4062, 0.5, 0.4688, 0.5, 0.4688, 1.0, 0.4375, 1.0, 0.4375, 0.5, 0.5, 0.5, 0.5, 1.0, 0.4688, 1.0, 0.4688, 0.5, 0.5312, 0.5, 0.5312, 1.0, 0.5, 1.0, 0.5, 0.5, 0.5625, 0.5, 0.5625, 1.0, 0.5312, 1.0, 0.5312, 0.5, 0.5938, 0.5, 0.5938, 1.0, 0.5625, 1.0, 0.5625, 0.5, 0.625, 0.5, 0.625, 1.0, 0.5938, 1.0, 0.5938, 0.5, 0.6562, 0.5, 0.6562, 1.0, 0.625, 1.0, 0.625, 0.5, 0.6875, 0.5, 0.6875, 1.0, 0.6562, 1.0, 0.6562, 0.5, 0.7188, 0.5, 0.7188, 1.0, 0.6875, 1.0, 0.6875, 0.5, 0.75, 0.5, 0.75, 1.0, 0.7188, 1.0, 0.7188, 0.5, 0.7812, 0.5, 0.7812, 1.0, 0.75, 1.0, 0.75, 0.5, 0.8125, 0.5, 0.8125, 1.0, 0.7812, 1.0, 0.7812, 0.5, 0.8438, 0.5, 0.8438, 1.0, 0.8125, 1.0, 0.8125, 0.5, 0.875, 0.5, 0.875, 1.0, 0.8438, 1.0, 0.8438, 0.5, 0.9062, 0.5, 0.9062, 1.0, 0.875, 1.0, 0.875, 0.5, 0.75, 0.3866, 0.7767, 0.384, 0.8023, 0.3762, 0.8259, 0.3636, 0.8466, 0.3466, 0.8636, 0.3259, 0.8762, 0.3023, 0.884, 0.2767, 0.8866, 0.25, 0.884, 0.2233, 0.8762, 0.1977, 0.8636, 0.1741, 0.8466, 0.1534, 0.8259, 0.1364, 0.8023, 0.1238, 0.7767, 0.116, 0.75, 0.1134, 0.7233, 0.116, 0.6977, 0.1238, 0.6741, 0.1364, 0.6534, 0.1534, 0.6364, 0.1741, 0.6238, 0.1977, 0.616, 0.2233, 0.6134, 0.25, 0.616, 0.2767, 0.6238, 0.3023, 0.6364, 0.3259, 0.6534, 0.3466, 0.6741, 0.3636, 0.6977, 0.3762, 0.7233, 0.384, 0.9375, 0.5, 0.9375, 1.0, 0.9062, 1.0, 0.9062, 0.5, 0.03125, 0.5, 0.03125, 1.0, 0.0, 1.0, 0.0, 0.5, 0.9688, 0.5, 0.9688, 1.0, 0.9375, 1.0, 0.9375, 0.5, 1.0, 0.5, 1.0, 1.0, 0.9688, 1.0, 0.9688, 0.5, 0.0625, 0.5, 0.0625, 1.0, 0.03125, 1.0, 0.03125, 0.5, 0.375, 1.0, 0.4062, 1.0, 0.375, 1.0, 0.09375, 0.5, 0.09375, 1.0, 0.0625, 1.0, 0.0625, 0.5, 0.125, 0.5, 0.125, 1.0, 0.09375, 1.0, 0.09375, 0.5, 0.1562, 0.5, 0.1562, 1.0, 0.125, 1.0, 0.125, 0.5, 0.1875, 0.5, 0.1875, 1.0, 0.1562, 1.0, 0.1562, 0.5, 0.2188, 0.5, 0.2188, 1.0, 0.1875, 1.0, 0.1875, 0.5, 0.25, 0.5, 0.25, 1.0, 0.2188, 1.0, 0.2188, 0.5, 0.2812, 0.5, 0.2812, 1.0, 0.25, 1.0, 0.25, 0.5, 0.3125, 0.5, 0.3125, 1.0, 0.2812, 1.0, 0.2812, 0.5, 0.3438, 0.5, 0.3438, 1.0, 0.3125, 1.0, 0.3125, 0.5, 0.375, 0.5, 0.375, 1.0, 0.3438, 1.0, 0.3438, 0.5, 0.4062, 0.5, 0.4062, 1.0, 0.375, 1.0, 0.375, 0.5, 0.4375, 0.5, 0.4375, 1.0, 0.4062, 1.0, 0.4062, 0.5, 0.4688, 0.5, 0.4688, 1.0, 0.4375, 1.0, 0.4375, 0.5, 0.5, 0.5, 0.5, 1.0, 0.4688, 1.0, 0.4688, 0.5, 0.5312, 0.5, 0.5312, 1.0, 0.5, 1.0, 0.5, 0.5, 0.5625, 0.5, 0.5625, 1.0, 0.5312, 1.0, 0.5312, 0.5, 0.5938, 0.5, 0.5938, 1.0, 0.5625, 1.0, 0.5625, 0.5, 0.625, 0.5, 0.625, 1.0, 0.5938, 1.0, 0.5938, 0.5, 0.6562, 0.5, 0.6562, 1.0, 0.625, 1.0, 0.625, 0.5, 0.6875, 0.5, 0.6875, 1.0, 0.6562, 1.0, 0.6562, 0.5, 0.7188, 0.5, 0.7188, 1.0, 0.6875, 1.0, 0.6875, 0.5, 0.75, 0.5, 0.75, 1.0, 0.7188, 1.0, 0.7188, 0.5, 0.7812, 0.5, 0.7812, 1.0, 0.75, 1.0, 0.75, 0.5, 0.8125, 0.5, 0.8125, 1.0, 0.7812, 1.0, 0.7812, 0.5, 0.8438, 0.5, 0.8438, 1.0, 0.8125, 1.0, 0.8125, 0.5, 0.875, 0.5, 0.875, 1.0, 0.8438, 1.0, 0.8438, 0.5, 0.9062, 0.5, 0.9062, 1.0, 0.875, 1.0, 0.875, 0.5, 0.75, 0.3866, 0.7767, 0.384, 0.8023, 0.3762, 0.8259, 0.3636, 0.8466, 0.3466, 0.8636, 0.3259, 0.8762, 0.3023, 0.884, 0.2767, 0.8866, 0.25, 0.884, 0.2233, 0.8762, 0.1977, 0.8636, 0.1741, 0.8466, 0.1534, 0.8259, 0.1364, 0.8023, 0.1238, 0.7767, 0.116, 0.75, 0.1134, 0.7233, 0.116, 0.6977, 0.1238, 0.6741, 0.1364, 0.6534, 0.1534, 0.6364, 0.1741, 0.6238, 0.1977, 0.616, 0.2233, 0.6134, 0.25, 0.616, 0.2767, 0.6238, 0.3023, 0.6364, 0.3259, 0.6534, 0.3466, 0.6741, 0.3636, 0.6977, 0.3762, 0.7233, 0.384, 0.9375, 0.5, 0.9375, 1.0, 0.9062, 1.0, 0.9062, 0.5, 0.03125, 0.5, 0.03125, 1.0, 0.0, 1.0, 0.0, 0.5, 0.9688, 0.5, 0.9688, 1.0, 0.9375, 1.0, 0.9375, 0.5, 1.0, 0.5, 1.0, 1.0, 0.9688, 1.0, 0.9688, 0.5, 0.0625, 0.5, 0.0625, 1.0, 0.03125, 1.0, 0.03125, 0.5, 0.8636, 0.1741, 0.8762, 0.1977, 0.9717, 0.1582, 0.9496, 0.1167, 0.6364, 0.1741, 0.6534, 0.1534, 0.5803, 0.08029, 0.5504, 0.1167, 0.8762, 0.1977, 0.884, 0.2233, 0.9854, 0.2032, 0.9717, 0.1582, 0.6534, 0.1534, 0.6741, 0.1364, 0.6167, 0.05045, 0.5803, 0.08029, 0.884, 0.2233, 0.8866, 0.25, 0.99, 0.25, 0.9854, 0.2032, 0.6741, 0.1364, 0.6977, 0.1238, 0.6582, 0.02827, 0.6167, 0.05045, 0.8866, 0.25, 0.884, 0.2767, 0.9854, 0.2968, 0.99, 0.25, 0.6977, 0.1238, 0.7233, 0.116, 0.7032, 0.01461, 0.6582, 0.02827, 0.884, 0.2767, 0.8762, 0.3023, 0.9717, 0.3418, 0.9854, 0.2968, 0.7233, 0.116, 0.75, 0.1134, 0.75, 0.01, 0.7032, 0.01461, 0.8762, 0.3023, 0.8636, 0.3259, 0.9496, 0.3833, 0.9717, 0.3418, 0.75, 0.1134, 0.7767, 0.116, 0.7968, 0.01461, 0.75, 0.01, 0.8636, 0.3259, 0.8466, 0.3466, 0.9197, 0.4197, 0.9496, 0.3833, 0.7767, 0.116, 0.8023, 0.1238, 0.8418, 0.02827, 0.7968, 0.01461, 0.8466, 0.3466, 0.8259, 0.3636, 0.8833, 0.4496, 0.9197, 0.4197, 0.8023, 0.1238, 0.8259, 0.1364, 0.8833, 0.05045, 0.8418, 0.02827, 0.8259, 0.3636, 0.8023, 0.3762, 0.8418, 0.4717, 0.8833, 0.4496, 0.8259, 0.1364, 0.8466, 0.1534, 0.9197, 0.08029, 0.8833, 0.05045, 0.8023, 0.3762, 0.7767, 0.384, 0.7968, 0.4854, 0.8418, 0.4717, 0.8466, 0.1534, 0.8636, 0.1741, 0.9496, 0.1167, 0.9197, 0.08029, 0.7767, 0.384, 0.75, 0.3866, 0.75, 0.49, 0.7968, 0.4854, 0.6238, 0.1977, 0.6364, 0.1741, 0.5504, 0.1167, 0.5283, 0.1582, 0.616, 0.2233, 0.6238, 0.1977, 0.5283, 0.1582, 0.5146, 0.2032, 0.6134, 0.25, 0.616, 0.2233, 0.5146, 0.2032, 0.51, 0.25, 0.616, 0.2767, 0.6134, 0.25, 0.51, 0.25, 0.5146, 0.2968, 0.6238, 0.3023, 0.616, 0.2767, 0.5146, 0.2968, 0.5283, 0.3418, 0.6364, 0.3259, 0.6238, 0.3023, 0.5283, 0.3418, 0.5504, 0.3833, 0.6534, 0.3466, 0.6364, 0.3259, 0.5504, 0.3833, 0.5803, 0.4197, 0.6741, 0.3636, 0.6534, 0.3466, 0.5803, 0.4197, 0.6167, 0.4496, 0.6977, 0.3762, 0.6741, 0.3636, 0.6167, 0.4496, 0.6582, 0.4717, 0.7233, 0.384, 0.6977, 0.3762, 0.6582, 0.4717, 0.7032, 0.4854, 0.75, 0.3866, 0.7233, 0.384, 0.7032, 0.4854, 0.75, 0.49, 0.8636, 0.1741, 0.8762, 0.1977, 0.9717, 0.1582, 0.9496, 0.1167, 0.6364, 0.1741, 0.6534, 0.1534, 0.5803, 0.08029, 0.5504, 0.1167, 0.8762, 0.1977, 0.884, 0.2233, 0.9854, 0.2032, 0.9717, 0.1582, 0.6534, 0.1534, 0.6741, 0.1364, 0.6167, 0.05045, 0.5803, 0.08029, 0.884, 0.2233, 0.8866, 0.25, 0.99, 0.25, 0.9854, 0.2032, 0.6741, 0.1364, 0.6977, 0.1238, 0.6582, 0.02827, 0.6167, 0.05045, 0.8866, 0.25, 0.884, 0.2767, 0.9854, 0.2968, 0.99, 0.25, 0.6977, 0.1238, 0.7233, 0.116, 0.7032, 0.01461, 0.6582, 0.02827, 0.884, 0.2767, 0.8762, 0.3023, 0.9717, 0.3418, 0.9854, 0.2968, 0.7233, 0.116, 0.75, 0.1134, 0.75, 0.01, 0.7032, 0.01461, 0.8762, 0.3023, 0.8636, 0.3259, 0.9496, 0.3833, 0.9717, 0.3418, 0.75, 0.1134, 0.7767, 0.116, 0.7968, 0.01461, 0.75, 0.01, 0.8636, 0.3259, 0.8466, 0.3466, 0.9197, 0.4197, 0.9496, 0.3833, 0.7767, 0.116, 0.8023, 0.1238, 0.8418, 0.02827, 0.7968, 0.01461, 0.8466, 0.3466, 0.8259, 0.3636, 0.8833, 0.4496, 0.9197, 0.4197, 0.8023, 0.1238, 0.8259, 0.1364, 0.8833, 0.05045, 0.8418, 0.02827, 0.8259, 0.3636, 0.8023, 0.3762, 0.8418, 0.4717, 0.8833, 0.4496, 0.8259, 0.1364, 0.8466, 0.1534, 0.9197, 0.08029, 0.8833, 0.05045, 0.8023, 0.3762, 0.7767, 0.384, 0.7968, 0.4854, 0.8418, 0.4717, 0.8466, 0.1534, 0.8636, 0.1741, 0.9496, 0.1167, 0.9197, 0.08029, 0.7767, 0.384, 0.75, 0.3866, 0.75, 0.49, 0.7968, 0.4854, 0.6238, 0.1977, 0.6364, 0.1741, 0.5504, 0.1167, 0.5283, 0.1582, 0.616, 0.2233, 0.6238, 0.1977, 0.5283, 0.1582, 0.5146, 0.2032, 0.6134, 0.25, 0.616, 0.2233, 0.5146, 0.2032, 0.51, 0.25, 0.616, 0.2767, 0.6134, 0.25, 0.51, 0.25, 0.5146, 0.2968, 0.6238, 0.3023, 0.616, 0.2767, 0.5146, 0.2968, 0.5283, 0.3418, 0.6364, 0.3259, 0.6238, 0.3023, 0.5283, 0.3418, 0.5504, 0.3833, 0.6534, 0.3466, 0.6364, 0.3259, 0.5504, 0.3833, 0.5803, 0.4197, 0.6741, 0.3636, 0.6534, 0.3466, 0.5803, 0.4197, 0.6167, 0.4496, 0.6977, 0.3762, 0.6741, 0.3636, 0.6167, 0.4496, 0.6582, 0.4717, 0.7233, 0.384, 0.6977, 0.3762, 0.6582, 0.4717, 0.7032, 0.4854, 0.75, 0.3866, 0.7233, 0.384, 0.7032, 0.4854, 0.75, 0.49, 0.7767, 0.384, 0.75, 0.3866, 0.75, 0.49, 0.7968, 0.4854, 0.8023, 0.3762, 0.7767, 0.384, 0.7968, 0.4854, 0.8418, 0.4717, 0.8259, 0.3636, 0.8023, 0.3762, 0.8418, 0.4717, 0.8833, 0.4496, 0.8466, 0.3466, 0.8259, 0.3636, 0.8833, 0.4496, 0.9197, 0.4197, 0.8636, 0.3259, 0.8466, 0.3466, 0.9197, 0.4197, 0.9496, 0.3833, 0.8762, 0.3023, 0.8636, 0.3259, 0.9496, 0.3833, 0.9717, 0.3418, 0.884, 0.2767, 0.8762, 0.3023, 0.9717, 0.3418, 0.9854, 0.2968, 0.8866, 0.25, 0.884, 0.2767, 0.9854, 0.2968, 0.99, 0.25, 0.884, 0.2233, 0.8866, 0.25, 0.99, 0.25, 0.9854, 0.2032, 0.8762, 0.1977, 0.884, 0.2233, 0.9854, 0.2032, 0.9717, 0.1582, 0.8636, 0.1741, 0.8762, 0.1977, 0.9717, 0.1582, 0.9496, 0.1167, 0.8466, 0.1534, 0.8636, 0.1741, 0.9496, 0.1167, 0.9197, 0.08029, 0.8259, 0.1364, 0.8466, 0.1534, 0.9197, 0.08029, 0.8833, 0.05045, 0.8023, 0.1238, 0.8259, 0.1364, 0.8833, 0.05045, 0.8418, 0.02827, 0.7767, 0.116, 0.8023, 0.1238, 0.8418, 0.02827, 0.7968, 0.01461, 0.75, 0.1134, 0.7767, 0.116, 0.7968, 0.01461, 0.75, 0.01, 0.7233, 0.116, 0.75, 0.1134, 0.75, 0.01, 0.7032, 0.01461, 0.6977, 0.1238, 0.7233, 0.116, 0.7032, 0.01461, 0.6582, 0.02827, 0.6741, 0.1364, 0.6977, 0.1238, 0.6582, 0.02827, 0.6167, 0.05045, 0.6534, 0.1534, 0.6741, 0.1364, 0.6167, 0.05045, 0.5803, 0.08029, 0.6364, 0.1741, 0.6534, 0.1534, 0.5803, 0.08029, 0.5504, 0.1167, 0.6238, 0.1977, 0.6364, 0.1741, 0.5504, 0.1167, 0.5283, 0.1582, 0.616, 0.2233, 0.6238, 0.1977, 0.5283, 0.1582, 0.5146, 0.2032, 0.6134, 0.25, 0.616, 0.2233, 0.5146, 0.2032, 0.51, 0.25, 0.616, 0.2767, 0.6134, 0.25, 0.51, 0.25, 0.5146, 0.2968, 0.6238, 0.3023, 0.616, 0.2767, 0.5146, 0.2968, 0.5283, 0.3418, 0.6364, 0.3259, 0.6238, 0.3023, 0.5283, 0.3418, 0.5504, 0.3833, 0.6534, 0.3466, 0.6364, 0.3259, 0.5504, 0.3833, 0.5803, 0.4197, 0.6741, 0.3636, 0.6534, 0.3466, 0.5803, 0.4197, 0.6167, 0.4496, 0.6977, 0.3762, 0.6741, 0.3636, 0.6167, 0.4496, 0.6582, 0.4717, 0.7233, 0.384, 0.6977, 0.3762, 0.6582, 0.4717, 0.7032, 0.4854, 0.75, 0.3866, 0.7233, 0.384, 0.7032, 0.4854, 0.75, 0.49, 0.8636, 0.1741, 0.8762, 0.1977, 0.9717, 0.1582, 0.9496, 0.1167, 0.6364, 0.1741, 0.6534, 0.1534, 0.5803, 0.08029, 0.5504, 0.1167, 0.8762, 0.1977, 0.884, 0.2233, 0.9854, 0.2032, 0.9717, 0.1582, 0.6534, 0.1534, 0.6741, 0.1364, 0.6167, 0.05045, 0.5803, 0.08029, 0.884, 0.2233, 0.8866, 0.25, 0.99, 0.25, 0.9854, 0.2032, 0.6741, 0.1364, 0.6977, 0.1238, 0.6582, 0.02827, 0.6167, 0.05045, 0.8866, 0.25, 0.884, 0.2767, 0.9854, 0.2968, 0.99, 0.25, 0.6977, 0.1238, 0.7233, 0.116, 0.7032, 0.01461, 0.6582, 0.02827, 0.884, 0.2767, 0.8762, 0.3023, 0.9717, 0.3418, 0.9854, 0.2968, 0.7233, 0.116, 0.75, 0.1134, 0.75, 0.01, 0.7032, 0.01461, 0.8762, 0.3023, 0.8636, 0.3259, 0.9496, 0.3833, 0.9717, 0.3418, 0.75, 0.1134, 0.7767, 0.116, 0.7968, 0.01461, 0.75, 0.01, 0.8636, 0.3259, 0.8466, 0.3466, 0.9197, 0.4197, 0.9496, 0.3833, 0.7767, 0.116, 0.8023, 0.1238, 0.8418, 0.02827, 0.7968, 0.01461, 0.8466, 0.3466, 0.8259, 0.3636, 0.8833, 0.4496, 0.9197, 0.4197, 0.8023, 0.1238, 0.8259, 0.1364, 0.8833, 0.05045, 0.8418, 0.02827, 0.8259, 0.3636, 0.8023, 0.3762, 0.8418, 0.4717, 0.8833, 0.4496, 0.8259, 0.1364, 0.8466, 0.1534, 0.9197, 0.08029, 0.8833, 0.05045, 0.8023, 0.3762, 0.7767, 0.384, 0.7968, 0.4854, 0.8418, 0.4717, 0.8466, 0.1534, 0.8636, 0.1741, 0.9496, 0.1167, 0.9197, 0.08029, 0.7767, 0.384, 0.75, 0.3866, 0.75, 0.49, 0.7968, 0.4854, 0.6238, 0.1977, 0.6364, 0.1741, 0.5504, 0.1167, 0.5283, 0.1582, 0.616, 0.2233, 0.6238, 0.1977, 0.5283, 0.1582, 0.5146, 0.2032, 0.6134, 0.25, 0.616, 0.2233, 0.5146, 0.2032, 0.51, 0.25, 0.616, 0.2767, 0.6134, 0.25, 0.51, 0.25, 0.5146, 0.2968, 0.6238, 0.3023, 0.616, 0.2767, 0.5146, 0.2968, 0.5283, 0.3418, 0.6364, 0.3259, 0.6238, 0.3023, 0.5283, 0.3418, 0.5504, 0.3833, 0.6534, 0.3466, 0.6364, 0.3259, 0.5504, 0.3833, 0.5803, 0.4197, 0.6741, 0.3636, 0.6534, 0.3466, 0.5803, 0.4197, 0.6167, 0.4496, 0.6977, 0.3762, 0.6741, 0.3636, 0.6167, 0.4496, 0.6582, 0.4717, 0.7233, 0.384, 0.6977, 0.3762, 0.6582, 0.4717, 0.7032, 0.4854, 0.75, 0.3866, 0.7233, 0.384, 0.7032, 0.4854, 0.75, 0.49, 0.8125, 1.0, 0.8438, 1.0, 0.8125, 1.0, 0.1875, 1.0, 0.2188, 1.0, 0.1875, 1.0, 0.5625, 1.0, 0.5938, 1.0, 0.5625, 1.0, 0.03125, 1.0, 0.0625, 1.0, 0.03125, 1.0, 0.5938, 1.0, 0.625, 1.0, 0.5938, 1.0, 0.875, 1.0, 0.9062, 1.0, 0.875, 1.0, 0.875, 1.0, 0.9062, 1.0, 0.875, 1.0, 0.09375, 1.0, 0.125, 1.0, 0.09375, 1.0, 0.8438, 1.0, 0.875, 1.0, 0.8438, 1.0, 0.1562, 1.0, 0.1875, 1.0, 0.1562, 1.0, 0.0, 1.0, 0.03125, 1.0, 0.0, 1.0, 0.2188, 1.0, 0.25, 1.0, 0.2188, 1.0, 0.5625, 1.0, 0.5938, 1.0, 0.5625, 1.0, 0.0625, 1.0, 0.09375, 1.0, 0.0625, 1.0, 0.5312, 1.0, 0.5625, 1.0, 0.5312, 1.0, 0.5312, 1.0, 0.5625, 1.0, 0.5312, 1.0, 0.125, 1.0, 0.1562, 1.0, 0.125, 1.0, 0.7188, 1.0, 0.75, 1.0, 0.7188, 1.0, 0.8438, 1.0, 0.875, 1.0, 0.8438, 1.0, 0.9062, 1.0, 0.9375, 1.0, 0.9062, 1.0, 0.5, 1.0, 0.5312, 1.0, 0.5, 1.0, 0.03125, 1.0, 0.0625, 1.0, 0.03125, 1.0, 0.9375, 1.0, 0.9688, 1.0, 0.9375, 1.0, 0.875, 1.0, 0.9062, 1.0, 0.875, 1.0, 0.09375, 1.0, 0.125, 1.0, 0.09375, 1.0, 0.1875, 1.0, 0.2188, 1.0, 0.1875, 1.0, 0.5938, 1.0, 0.625, 1.0, 0.5938, 1.0, 0.5, 1.0, 0.5312, 1.0, 0.5, 1.0, 0.0, 1.0, 0.03125, 1.0, 0.0, 1.0, 0.5625, 1.0, 0.5938, 1.0, 0.5625, 1.0, 0.0625, 1.0, 0.09375, 1.0, 0.0625, 1.0, 0.8125, 1.0, 0.8438, 1.0, 0.8125, 1.0, 0.3438, 1.0, 0.375, 1.0, 0.3438, 1.0, 0.9375, 1.0, 0.9688, 1.0, 0.9375, 1.0, 0.4062, 1.0, 0.4375, 1.0, 0.4062, 1.0, 0.1562, 1.0, 0.1875, 1.0, 0.1562, 1.0, 0.9062, 1.0, 0.9375, 1.0, 0.9062, 1.0, 0.8438, 1.0, 0.875, 1.0, 0.8438, 1.0, 0.03125, 1.0, 0.0625, 1.0, 0.03125, 1.0, 0.4688, 1.0, 0.5, 1.0, 0.4688, 1.0, 0.625, 1.0, 0.6562, 1.0, 0.625, 1.0, 0.625, 1.0, 0.6562, 1.0, 0.625, 1.0, 0.7812, 1.0, 0.8125, 1.0, 0.7812, 1.0, 0.6875, 1.0, 0.7188, 1.0, 0.6875, 1.0, 0.5938, 1.0, 0.625, 1.0, 0.5938, 1.0, 0.0, 1.0, 0.03125, 1.0, 0.0, 1.0, 0.125, 1.0, 0.1562, 1.0, 0.125, 1.0, 0.3438, 1.0, 0.375, 1.0, 0.3438, 1.0, 0.375, 1.0, 0.4062, 1.0, 0.375, 1.0, 0.9375, 1.0, 0.9688, 1.0, 0.9375, 1.0, 0.4375, 1.0, 0.4688, 1.0, 0.4375, 1.0, 0.75, 1.0, 0.7812, 1.0, 0.75, 1.0, 0.9688, 1.0, 1.0, 1.0, 0.9688, 1.0, 0.75, 1.0, 0.7812, 1.0, 0.75, 1.0, 0.6562, 1.0, 0.6875, 1.0, 0.6562, 1.0, 0.5312, 1.0, 0.5625, 1.0, 0.5312, 1.0, 0.7188, 1.0, 0.75, 1.0, 0.7188, 1.0, 0.625, 1.0, 0.6562, 1.0, 0.625, 1.0, 0.6875, 1.0, 0.7188, 1.0, 0.6875, 1.0, 0.09375, 1.0, 0.125, 1.0, 0.09375, 1.0, 0.3125, 1.0, 0.3438, 1.0, 0.3125, 1.0, 0.4062, 1.0, 0.4375, 1.0, 0.4062, 1.0, 0.4062, 1.0, 0.4375, 1.0, 0.4062, 1.0, 0.375, 1.0, 0.4062, 1.0, 0.375, 1.0, 0.7188, 1.0, 0.75, 1.0, 0.7188, 1.0, 0.9688, 1.0, 1.0, 1.0, 0.9688, 1.0, 0.9688, 1.0, 1.0, 1.0, 0.9688, 1.0, 0.2812, 1.0, 0.3125, 1.0, 0.2812, 1.0, 0.75, 1.0, 0.7812, 1.0, 0.75, 1.0, 0.4375, 1.0, 0.4688, 1.0, 0.4375, 1.0, 0.0625, 1.0, 0.09375, 1.0, 0.0625, 1.0, 0.6562, 1.0, 0.6875, 1.0, 0.6562, 1.0, 0.875, 1.0, 0.9062, 1.0, 0.875, 1.0, 0.7188, 1.0, 0.75, 1.0, 0.7188, 1.0, 0.375, 1.0, 0.4062, 1.0, 0.375, 1.0, 0.6562, 1.0, 0.6875, 1.0, 0.6562, 1.0, 0.25, 1.0, 0.2812, 1.0, 0.25, 1.0, 0.4375, 1.0, 0.4688, 1.0, 0.4375, 1.0, 0.6875, 1.0, 0.7188, 1.0, 0.6875, 1.0, 0.3125, 1.0, 0.3438, 1.0, 0.3125, 1.0, 0.4062, 1.0, 0.4375, 1.0, 0.4062, 1.0, 0.3438, 1.0, 0.375, 1.0, 0.3438, 1.0, 0.03125, 1.0, 0.0625, 1.0, 0.03125, 1.0, 0.2188, 1.0, 0.25, 1.0, 0.2188, 1.0, 0.7812, 1.0, 0.8125, 1.0, 0.7812, 1.0, 0.2812, 1.0, 0.3125, 1.0, 0.2812, 1.0, 0.3438, 1.0, 0.375, 1.0, 0.3438, 1.0, 0.75, 1.0, 0.7812, 1.0, 0.75, 1.0, 0.7812, 1.0, 0.8125, 1.0, 0.7812, 1.0, 0.6562, 1.0, 0.6875, 1.0, 0.6562, 1.0, 0.0, 1.0, 0.03125, 1.0, 0.0, 1.0, 0.9688, 1.0, 1.0, 1.0, 0.9688, 1.0, 0.1875, 1.0, 0.2188, 1.0, 0.1875, 1.0, 0.5625, 1.0, 0.5938, 1.0, 0.5625, 1.0, 0.4688, 1.0, 0.5, 1.0, 0.4688, 1.0, 0.25, 1.0, 0.2812, 1.0, 0.25, 1.0, 0.4375, 1.0, 0.4688, 1.0, 0.4375, 1.0, 0.3125, 1.0, 0.3438, 1.0, 0.3125, 1.0, 0.1562, 1.0, 0.1875, 1.0, 0.1562, 1.0, 0.3125, 1.0, 0.3438, 1.0, 0.3125, 1.0, 0.8125, 1.0, 0.8438, 1.0, 0.8125, 1.0, 0.2188, 1.0, 0.25, 1.0, 0.2188, 1.0, 0.7812, 1.0, 0.8125, 1.0, 0.7812, 1.0, 0.625, 1.0, 0.6562, 1.0, 0.625, 1.0, 0.2812, 1.0, 0.3125, 1.0, 0.2812, 1.0, 0.6875, 1.0, 0.7188, 1.0, 0.6875, 1.0, 0.9375, 1.0, 0.9688, 1.0, 0.9375, 1.0, 0.125, 1.0, 0.1562, 1.0, 0.125, 1.0, 0.5, 1.0, 0.5312, 1.0, 0.5, 1.0, 0.4688, 1.0, 0.5, 1.0, 0.4688, 1.0, 0.1875, 1.0, 0.2188, 1.0, 0.1875, 1.0, 0.9062, 1.0, 0.9375, 1.0, 0.9062, 1.0, 0.4688, 1.0, 0.5, 1.0, 0.4688, 1.0, 0.25, 1.0, 0.2812, 1.0, 0.25, 1.0, 0.2812, 1.0, 0.3125, 1.0, 0.2812, 1.0, 0.09375, 1.0, 0.125, 1.0, 0.09375, 1.0, 0.8438, 1.0, 0.875, 1.0, 0.8438, 1.0, 0.5938, 1.0, 0.625, 1.0, 0.5938, 1.0, 0.1562, 1.0, 0.1875, 1.0, 0.1562, 1.0, 0.8125, 1.0, 0.8438, 1.0, 0.8125, 1.0, 0.2188, 1.0, 0.25, 1.0, 0.2188, 1.0, 0.9062, 1.0, 0.9375, 1.0, 0.9062, 1.0, 0.0625, 1.0, 0.09375, 1.0, 0.0625, 1.0, 0.5312, 1.0, 0.5625, 1.0, 0.5312, 1.0, 0.375, 0.5, 0.375, 0.25, 0.5469, 0.25, 0.5469, 0.5, 0.375, 0.0, 0.375, 0.75, 0.5469, 0.75, 0.5469, 0.0, 0.5469, 0.25, 0.5469, 0.0, 0.5469, 0.75, 0.5469, 0.5])
me_cube.materials.append(mat_material_002)
me_cube.materials.append(mat_material_001)
me_cube.materials.append(mat_material_003)
me_cube.use_remesh_fix_poles = True
me_cube.use_remesh_preserve_attributes = False
me_cube.update()
me_cube_001 = bpy.data.meshes.new('Cube.001')
me_cube_001.from_pydata([(-0.375, -1.0, 1.0), (-1.0, -1.0, 0.375), (-0.4142, -1.0, 0.9988), (-0.4533, -1.0, 0.9951), (-0.4921, -1.0, 0.9889), (-0.5304, -1.0, 0.9804), (-0.5681, -1.0, 0.9694), (-0.6051, -1.0, 0.9561), (-0.6411, -1.0, 0.9405), (-0.6761, -1.0, 0.9227), (-0.7099, -1.0, 0.9027), (-0.7424, -1.0, 0.8806), (-0.7734, -1.0, 0.8566), (-0.8028, -1.0, 0.8306), (-0.8306, -1.0, 0.8028), (-0.8566, -1.0, 0.7734), (-0.8806, -1.0, 0.7424), (-0.9027, -1.0, 0.7099), (-0.9227, -1.0, 0.6761), (-0.9405, -1.0, 0.6411), (-0.9561, -1.0, 0.6051), (-0.9694, -1.0, 0.5681), (-0.9804, -1.0, 0.5304), (-0.9889, -1.0, 0.4921), (-0.9951, -1.0, 0.4533), (-0.9988, -1.0, 0.4142), (-1.0, 1.0, 0.375), (-0.375, 1.0, 1.0), (-0.9988, 1.0, 0.4142), (-0.9951, 1.0, 0.4533), (-0.9889, 1.0, 0.4921), (-0.9804, 1.0, 0.5304), (-0.9694, 1.0, 0.5681), (-0.9561, 1.0, 0.6051), (-0.9405, 1.0, 0.6411), (-0.9227, 1.0, 0.6761), (-0.9027, 1.0, 0.7099), (-0.8806, 1.0, 0.7424), (-0.8566, 1.0, 0.7734), (-0.8306, 1.0, 0.8028), (-0.8028, 1.0, 0.8306), (-0.7734, 1.0, 0.8566), (-0.7424, 1.0, 0.8806), (-0.7099, 1.0, 0.9027), (-0.6761, 1.0, 0.9227), (-0.6411, 1.0, 0.9405), (-0.6051, 1.0, 0.9561), (-0.5681, 1.0, 0.9694), (-0.5304, 1.0, 0.9804), (-0.4921, 1.0, 0.9889), (-0.4533, 1.0, 0.9951), (-0.4142, 1.0, 0.9988), (1.0, -1.0, 0.375), (0.375, -1.0, 1.0), (0.9988, -1.0, 0.4142), (0.9951, -1.0, 0.4533), (0.9889, -1.0, 0.4921), (0.9804, -1.0, 0.5304), (0.9694, -1.0, 0.5681), (0.9561, -1.0, 0.6051), (0.9405, -1.0, 0.6411), (0.9227, -1.0, 0.6761), (0.9027, -1.0, 0.7099), (0.8806, -1.0, 0.7424), (0.8566, -1.0, 0.7734), (0.8306, -1.0, 0.8028), (0.8028, -1.0, 0.8306), (0.7734, -1.0, 0.8566), (0.7424, -1.0, 0.8806), (0.7099, -1.0, 0.9027), (0.6761, -1.0, 0.9227), (0.6411, -1.0, 0.9405), (0.6051, -1.0, 0.9561), (0.5681, -1.0, 0.9694), (0.5304, -1.0, 0.9804), (0.4921, -1.0, 0.9889), (0.4533, -1.0, 0.9951), (0.4142, -1.0, 0.9988), (0.375, 1.0, 1.0), (1.0, 1.0, 0.375), (0.4142, 1.0, 0.9988), (0.4533, 1.0, 0.9951), (0.4921, 1.0, 0.9889), (0.5304, 1.0, 0.9804), (0.5681, 1.0, 0.9694), (0.6051, 1.0, 0.9561), (0.6411, 1.0, 0.9405), (0.6761, 1.0, 0.9227), (0.7099, 1.0, 0.9027), (0.7424, 1.0, 0.8806), (0.7734, 1.0, 0.8566), (0.8028, 1.0, 0.8306), (0.8306, 1.0, 0.8028), (0.8566, 1.0, 0.7734), (0.8806, 1.0, 0.7424), (0.9027, 1.0, 0.7099), (0.9227, 1.0, 0.6761), (0.9405, 1.0, 0.6411), (0.9561, 1.0, 0.6051), (0.9694, 1.0, 0.5681), (0.9804, 1.0, 0.5304), (0.9889, 1.0, 0.4921), (0.9951, 1.0, 0.4533), (0.9988, 1.0, 0.4142)], [], [(78, 27, 0, 53), (0, 27, 51, 2), (2, 51, 50, 3), (3, 50, 49, 4), (4, 49, 48, 5), (5, 48, 47, 6), (6, 47, 46, 7), (7, 46, 45, 8), (8, 45, 44, 9), (9, 44, 43, 10), (10, 43, 42, 11), (11, 42, 41, 12), (12, 41, 40, 13), (13, 40, 39, 14), (14, 39, 38, 15), (15, 38, 37, 16), (16, 37, 36, 17), (17, 36, 35, 18), (18, 35, 34, 19), (19, 34, 33, 20), (20, 33, 32, 21), (21, 32, 31, 22), (22, 31, 30, 23), (23, 30, 29, 24), (24, 29, 28, 25), (25, 28, 26, 1), (78, 53, 77, 80), (80, 77, 76, 81), (81, 76, 75, 82), (82, 75, 74, 83), (83, 74, 73, 84), (84, 73, 72, 85), (85, 72, 71, 86), (86, 71, 70, 87), (87, 70, 69, 88), (88, 69, 68, 89), (89, 68, 67, 90), (90, 67, 66, 91), (91, 66, 65, 92), (92, 65, 64, 93), (93, 64, 63, 94), (94, 63, 62, 95), (95, 62, 61, 96), (96, 61, 60, 97), (97, 60, 59, 98), (98, 59, 58, 99), (99, 58, 57, 100), (100, 57, 56, 101), (101, 56, 55, 102), (102, 55, 54, 103), (103, 54, 52, 79), (2, 3, 4, 5, 6, 7, 8, 9, 10, 11, 12, 13, 14, 15, 16, 17, 18, 19, 20, 21, 22, 23, 24, 25, 1, 52, 54, 55, 56, 57, 58, 59, 60, 61, 62, 63, 64, 65, 66, 67, 68, 69, 70, 71, 72, 73, 74, 75, 76, 77, 53, 0), (27, 78, 80, 81, 82, 83, 84, 85, 86, 87, 88, 89, 90, 91, 92, 93, 94, 95, 96, 97, 98, 99, 100, 101, 102, 103, 79, 26, 28, 29, 30, 31, 32, 33, 34, 35, 36, 37, 38, 39, 40, 41, 42, 43, 44, 45, 46, 47, 48, 49, 50, 51)])
_uv = me_cube_001.uv_layers.new(name='UVMap')
_uv.uv.foreach_set('vector', [0.7031, 0.5, 0.7969, 0.5, 0.7969, 0.75, 0.7031, 0.75, 0.7969, 0.75, 0.7969, 0.5, 0.8018, 0.5, 0.8018, 0.75, 0.8018, 0.75, 0.8018, 0.5, 0.8067, 0.5, 0.8067, 0.75, 0.8067, 0.75, 0.8067, 0.5, 0.8115, 0.5, 0.8115, 0.75, 0.8115, 0.75, 0.8115, 0.5, 0.8163, 0.5, 0.8163, 0.75, 0.8163, 0.75, 0.8163, 0.5, 0.821, 0.5, 0.821, 0.75, 0.821, 0.75, 0.821, 0.5, 0.8256, 0.5, 0.8256, 0.75, 0.8256, 0.75, 0.8256, 0.5, 0.8301, 0.5, 0.8301, 0.75, 0.8301, 0.75, 0.8301, 0.5, 0.8345, 0.5, 0.8345, 0.75, 0.8345, 0.75, 0.8345, 0.5, 0.8387, 0.5, 0.8387, 0.75, 0.8387, 0.75, 0.8387, 0.5, 0.8428, 0.5, 0.8428, 0.75, 0.8428, 0.75, 0.8428, 0.5, 0.8467, 0.5, 0.8467, 0.75, 0.8467, 0.75, 0.8467, 0.5, 0.8504, 0.5, 0.8504, 0.75, 0.625, 0.0, 0.625, 0.25, 0.6004, 0.25, 0.6004, 0.0, 0.6004, 0.0, 0.6004, 0.25, 0.5967, 0.25, 0.5967, 0.0, 0.5967, 0.0, 0.5967, 0.25, 0.5928, 0.25, 0.5928, 0.0, 0.5928, 0.0, 0.5928, 0.25, 0.5887, 0.25, 0.5887, 0.0, 0.5887, 0.0, 0.5887, 0.25, 0.5845, 0.25, 0.5845, 0.0, 0.5845, 0.0, 0.5845, 0.25, 0.5801, 0.25, 0.5801, 0.0, 0.5801, 0.0, 0.5801, 0.25, 0.5756, 0.25, 0.5756, 0.0, 0.5756, 0.0, 0.5756, 0.25, 0.571, 0.25, 0.571, 0.0, 0.571, 0.0, 0.571, 0.25, 0.5663, 0.25, 0.5663, 0.0, 0.5663, 0.0, 0.5663, 0.25, 0.5615, 0.25, 0.5615, 0.0, 0.5615, 0.0, 0.5615, 0.25, 0.5567, 0.25, 0.5567, 0.0, 0.5567, 0.0, 0.5567, 0.25, 0.5518, 0.25, 0.5518, 0.0, 0.5518, 0.0, 0.5518, 0.25, 0.5469, 0.25, 0.5469, 0.0, 0.7031, 0.5, 0.7031, 0.75, 0.6982, 0.75, 0.6982, 0.5, 0.6982, 0.5, 0.6982, 0.75, 0.6933, 0.75, 0.6933, 0.5, 0.6933, 0.5, 0.6933, 0.75, 0.6885, 0.75, 0.6885, 0.5, 0.6885, 0.5, 0.6885, 0.75, 0.6837, 0.75, 0.6837, 0.5, 0.6837, 0.5, 0.6837, 0.75, 0.679, 0.75, 0.679, 0.5, 0.679, 0.5, 0.679, 0.75, 0.6744, 0.75, 0.6744, 0.5, 0.6744, 0.5, 0.6744, 0.75, 0.6699, 0.75, 0.6699, 0.5, 0.6699, 0.5, 0.6699, 0.75, 0.6655, 0.75, 0.6655, 0.5, 0.6655, 0.5, 0.6655, 0.75, 0.6613, 0.75, 0.6613, 0.5, 0.6613, 0.5, 0.6613, 0.75, 0.6572, 0.75, 0.6572, 0.5, 0.6572, 0.5, 0.6572, 0.75, 0.6533, 0.75, 0.6533, 0.5, 0.6533, 0.5, 0.6533, 0.75, 0.6496, 0.75, 0.6496, 0.5, 0.6496, 0.5, 0.6496, 0.75, 0.6004, 0.75, 0.6004, 0.5, 0.6004, 0.5, 0.6004, 0.75, 0.5967, 0.75, 0.5967, 0.5, 0.5967, 0.5, 0.5967, 0.75, 0.5928, 0.75, 0.5928, 0.5, 0.5928, 0.5, 0.5928, 0.75, 0.5887, 0.75, 0.5887, 0.5, 0.5887, 0.5, 0.5887, 0.75, 0.5845, 0.75, 0.5845, 0.5, 0.5845, 0.5, 0.5845, 0.75, 0.5801, 0.75, 0.5801, 0.5, 0.5801, 0.5, 0.5801, 0.75, 0.5756, 0.75, 0.5756, 0.5, 0.5756, 0.5, 0.5756, 0.75, 0.571, 0.75, 0.571, 0.5, 0.571, 0.5, 0.571, 0.75, 0.5663, 0.75, 0.5663, 0.5, 0.5663, 0.5, 0.5663, 0.75, 0.5615, 0.75, 0.5615, 0.5, 0.5615, 0.5, 0.5615, 0.75, 0.5567, 0.75, 0.5567, 0.5, 0.5567, 0.5, 0.5567, 0.75, 0.5518, 0.75, 0.5518, 0.5, 0.5518, 0.5, 0.5518, 0.75, 0.5469, 0.75, 0.5469, 0.5, 0.8018, 0.75, 0.8067, 0.75, 0.8115, 0.75, 0.8163, 0.75, 0.821, 0.75, 0.8256, 0.75, 0.8301, 0.75, 0.8345, 0.75, 0.8387, 0.75, 0.8428, 0.75, 0.8467, 0.75, 0.8504, 0.75, 0.6004, 0.0, 0.5967, 0.0, 0.5928, 0.0, 0.5887, 0.0, 0.5845, 0.0, 0.5801, 0.0, 0.5756, 0.0, 0.571, 0.0, 0.5663, 0.0, 0.5615, 0.0, 0.5567, 0.0, 0.5518, 0.0, 0.5469, 0.0, 0.5469, 0.75, 0.5518, 0.75, 0.5567, 0.75, 0.5615, 0.75, 0.5663, 0.75, 0.571, 0.75, 0.5756, 0.75, 0.5801, 0.75, 0.5845, 0.75, 0.5887, 0.75, 0.5928, 0.75, 0.5967, 0.75, 0.6004, 0.75, 0.6496, 0.75, 0.6533, 0.75, 0.6572, 0.75, 0.6613, 0.75, 0.6655, 0.75, 0.6699, 0.75, 0.6744, 0.75, 0.679, 0.75, 0.6837, 0.75, 0.6885, 0.75, 0.6933, 0.75, 0.6982, 0.75, 0.7031, 0.75, 0.7969, 0.75, 0.7969, 0.5, 0.7031, 0.5, 0.6982, 0.5, 0.6933, 0.5, 0.6885, 0.5, 0.6837, 0.5, 0.679, 0.5, 0.6744, 0.5, 0.6699, 0.5, 0.6655, 0.5, 0.6613, 0.5, 0.6572, 0.5, 0.6533, 0.5, 0.6496, 0.5, 0.6004, 0.5, 0.5967, 0.5, 0.5928, 0.5, 0.5887, 0.5, 0.5845, 0.5, 0.5801, 0.5, 0.5756, 0.5, 0.571, 0.5, 0.5663, 0.5, 0.5615, 0.5, 0.5567, 0.5, 0.5518, 0.5, 0.5469, 0.5, 0.5469, 0.25, 0.5518, 0.25, 0.5567, 0.25, 0.5615, 0.25, 0.5663, 0.25, 0.571, 0.25, 0.5756, 0.25, 0.5801, 0.25, 0.5845, 0.25, 0.5887, 0.25, 0.5928, 0.25, 0.5967, 0.25, 0.6004, 0.25, 0.625, 0.25, 0.8467, 0.5, 0.8428, 0.5, 0.8387, 0.5, 0.8345, 0.5, 0.8301, 0.5, 0.8256, 0.5, 0.821, 0.5, 0.8163, 0.5, 0.8115, 0.5, 0.8067, 0.5, 0.8018, 0.5])
me_cube_001.materials.append(mat_material_002)
me_cube_001.materials.append(mat_material_001)
me_cube_001.materials.append(mat_material_003)
me_cube_001.use_remesh_fix_poles = True
me_cube_001.use_remesh_preserve_attributes = False
me_cube_001.update()

# ---- objects
ob_cube = bpy.data.objects.new('Cube', me_cube)
ob_cube_001 = bpy.data.objects.new('Cube.001', me_cube_001)

# ---- transforms, parenting, visibility, modifiers, constraints
ob_cube.location = (0.0, 0.0, 0.0)
ob_cube_001.location = (0.0, 0.0, 0.0)
ob_cube_001.rotation_euler = (-1.975e-21, 1.192e-07, 1.344e-07)

# ---- collection membership
col_collection.objects.link(ob_cube)
col_collection.objects.link(ob_cube_001)

# ---- scene / render settings (as saved in the file)
scene.frame_start = 1; scene.frame_end = 60; scene.frame_set(0)
scene.render.engine = 'BLENDER_EEVEE_NEXT'
scene.render.fps = 60
scene.cycles.use_denoising = False
scene.cycles.samples = 128
scene.cycles.sampling_pattern = 'TABULATED_SOBOL'
scene.cycles.use_adaptive_sampling = False
scene.cycles.use_light_tree = False
scene.view_settings.view_transform = 'Filmic'
bpy.context.view_layer.update()

# ---- added for rendering (the .blend has no active camera): camera
cam_auto = bpy.data.cameras.new('AutoCamera')
cam_auto.lens = 50.0
cam_auto.sensor_width = 36.0
cam_auto.clip_end = 1000.0
ob_auto_camera = bpy.data.objects.new('AutoCamera', cam_auto)
scene.collection.objects.link(ob_auto_camera)
ob_auto_camera.location = (4.10058, -4.9207, 3.15547)
ob_auto_camera.rotation_euler = (1.09748, -7.21219e-08, 0.694738)
scene.camera = ob_auto_camera
bpy.context.view_layer.update()
